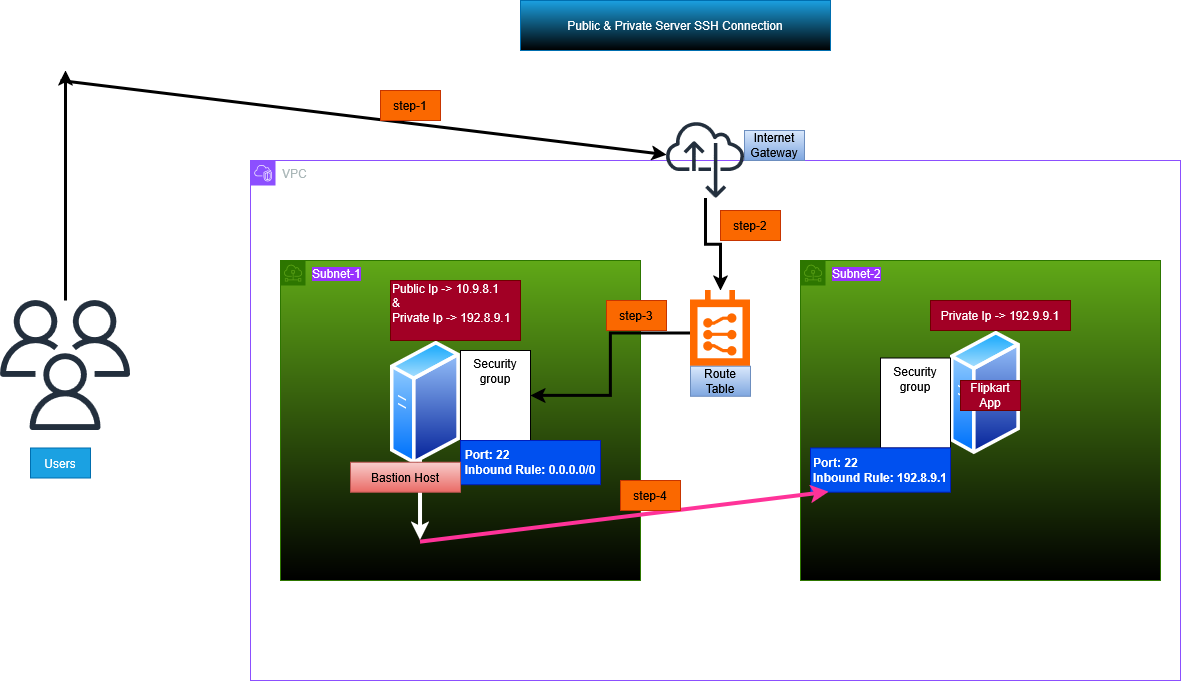

The diagram above was exported from draw.io. Its source (the exported page's mxGraphModel, read from the mxfile embedded in the PNG):
<mxGraphModel dx="2219" dy="741" grid="1" gridSize="10" guides="1" tooltips="1" connect="1" arrows="1" fold="1" page="1" pageScale="1" pageWidth="850" pageHeight="1100" math="0" shadow="0">
  <root>
    <mxCell id="0" />
    <mxCell id="1" parent="0" />
    <mxCell id="NQdVcWjduaTpeA0VwTmu-1" parent="1" style="text;html=1;whiteSpace=wrap;strokeColor=#006EAF;fillColor=#1ba1e2;align=center;verticalAlign=middle;rounded=0;fontColor=#ffffff;gradientColor=default;" value="Public &amp;amp; Private Server SSH Connection" vertex="1">
      <mxGeometry height="50" width="310" x="240" y="20" as="geometry" />
    </mxCell>
    <mxCell id="NQdVcWjduaTpeA0VwTmu-2" parent="1" style="points=[[0,0],[0.25,0],[0.5,0],[0.75,0],[1,0],[1,0.25],[1,0.5],[1,0.75],[1,1],[0.75,1],[0.5,1],[0.25,1],[0,1],[0,0.75],[0,0.5],[0,0.25]];outlineConnect=0;gradientColor=none;html=1;whiteSpace=wrap;fontSize=12;fontStyle=0;container=1;pointerEvents=0;collapsible=0;recursiveResize=0;shape=mxgraph.aws4.group;grIcon=mxgraph.aws4.group_vpc2;strokeColor=#8C4FFF;fillColor=none;verticalAlign=top;align=left;spacingLeft=30;fontColor=#AAB7B8;dashed=0;" value="VPC" vertex="1">
      <mxGeometry height="520" width="930" x="-30" y="180" as="geometry" />
    </mxCell>
    <mxCell id="NQdVcWjduaTpeA0VwTmu-3" parent="NQdVcWjduaTpeA0VwTmu-2" style="sketch=0;outlineConnect=0;html=1;whiteSpace=wrap;fontSize=12;fontStyle=0;shape=mxgraph.aws4.group;grIcon=mxgraph.aws4.group_subnet;verticalAlign=top;align=left;spacingLeft=30;dashed=0;fillColor=#60a917;strokeColor=#2D7600;fontColor=#ffffff;gradientColor=default;" value="&lt;span style=&quot;background-color: rgb(153, 51, 255);&quot;&gt;Subnet-1&lt;/span&gt;" vertex="1">
      <mxGeometry height="320" width="360" x="30" y="100" as="geometry" />
    </mxCell>
    <mxCell id="NQdVcWjduaTpeA0VwTmu-4" parent="NQdVcWjduaTpeA0VwTmu-2" style="sketch=0;outlineConnect=0;html=1;whiteSpace=wrap;fontSize=12;fontStyle=0;shape=mxgraph.aws4.group;grIcon=mxgraph.aws4.group_subnet;strokeColor=#2D7600;fillColor=#60a917;verticalAlign=top;align=left;spacingLeft=30;fontColor=#ffffff;dashed=0;gradientColor=default;" value="&lt;span style=&quot;background-color: rgb(153, 51, 255);&quot;&gt;Subnet-2&lt;/span&gt;" vertex="1">
      <mxGeometry height="320" width="360" x="550" y="100" as="geometry" />
    </mxCell>
    <mxCell id="NQdVcWjduaTpeA0VwTmu-5" parent="NQdVcWjduaTpeA0VwTmu-2" style="sketch=0;outlineConnect=0;fontColor=#232F3E;gradientColor=none;fillColor=#232F3D;strokeColor=none;dashed=0;verticalLabelPosition=bottom;verticalAlign=top;align=center;html=1;fontSize=12;fontStyle=0;aspect=fixed;pointerEvents=1;shape=mxgraph.aws4.internet_alt22;labelPerimeter=1;" value="" vertex="1">
      <mxGeometry height="78" width="78" x="416" y="-40" as="geometry" />
    </mxCell>
    <mxCell id="NQdVcWjduaTpeA0VwTmu-17" edge="1" parent="NQdVcWjduaTpeA0VwTmu-2" source="NQdVcWjduaTpeA0VwTmu-7" style="edgeStyle=orthogonalEdgeStyle;rounded=0;orthogonalLoop=1;jettySize=auto;html=1;exitX=0;exitY=0.562;exitDx=0;exitDy=0;exitPerimeter=0;entryX=1;entryY=0.5;entryDx=0;entryDy=0;defaultLabelBackgroundColor=page;strokeWidth=3;" target="NQdVcWjduaTpeA0VwTmu-15">
      <mxGeometry relative="1" as="geometry" />
    </mxCell>
    <mxCell id="NQdVcWjduaTpeA0VwTmu-7" parent="NQdVcWjduaTpeA0VwTmu-2" style="aspect=fixed;html=1;align=center;shadow=0;dashed=0;fillColor=#FF6A00;strokeColor=none;shape=mxgraph.alibaba_cloud.route_table;" value="" vertex="1">
      <mxGeometry height="75.84" width="60" x="440" y="130" as="geometry" />
    </mxCell>
    <mxCell id="NQdVcWjduaTpeA0VwTmu-8" edge="1" parent="NQdVcWjduaTpeA0VwTmu-2" source="NQdVcWjduaTpeA0VwTmu-5" style="edgeStyle=orthogonalEdgeStyle;rounded=0;orthogonalLoop=1;jettySize=auto;html=1;entryX=0.5;entryY=0;entryDx=0;entryDy=0;entryPerimeter=0;defaultLabelBackgroundColor=page;strokeWidth=3;" target="NQdVcWjduaTpeA0VwTmu-7">
      <mxGeometry relative="1" as="geometry" />
    </mxCell>
    <mxCell id="NQdVcWjduaTpeA0VwTmu-9" parent="NQdVcWjduaTpeA0VwTmu-2" style="text;html=1;whiteSpace=wrap;strokeColor=#6c8ebf;fillColor=#dae8fc;align=center;verticalAlign=middle;rounded=0;gradientColor=#7ea6e0;" value="Route Table" vertex="1">
      <mxGeometry height="30" width="60" x="440" y="205.83999999999997" as="geometry" />
    </mxCell>
    <mxCell id="NQdVcWjduaTpeA0VwTmu-10" parent="NQdVcWjduaTpeA0VwTmu-2" style="image;aspect=fixed;perimeter=ellipsePerimeter;html=1;align=center;shadow=0;dashed=0;spacingTop=3;image=img/lib/active_directory/generic_server.svg;labelPerimeter=1;" value="" vertex="1">
      <mxGeometry height="125" width="70" x="140" y="180" as="geometry" />
    </mxCell>
    <mxCell id="NQdVcWjduaTpeA0VwTmu-11" parent="NQdVcWjduaTpeA0VwTmu-2" style="text;html=1;whiteSpace=wrap;strokeColor=#6F0000;fillColor=#a20025;align=left;verticalAlign=middle;rounded=0;fontColor=#ffffff;" value="&lt;div align=&quot;left&quot;&gt;Public Ip -&amp;gt; 10.9.8.1&lt;/div&gt;&lt;div align=&quot;left&quot;&gt;&amp;amp;&amp;nbsp;&lt;/div&gt;&lt;div align=&quot;left&quot;&gt;Private Ip -&amp;gt; 192.8.9.1&lt;/div&gt;&lt;div align=&quot;left&quot;&gt;&amp;nbsp;&lt;/div&gt;" vertex="1">
      <mxGeometry height="60" width="130" x="140" y="120" as="geometry" />
    </mxCell>
    <mxCell id="NQdVcWjduaTpeA0VwTmu-12" parent="NQdVcWjduaTpeA0VwTmu-2" style="image;aspect=fixed;perimeter=ellipsePerimeter;html=1;align=center;shadow=0;dashed=0;spacingTop=3;image=img/lib/active_directory/generic_server.svg;labelPerimeter=1;" value="" vertex="1">
      <mxGeometry height="125" width="70" x="700" y="170" as="geometry" />
    </mxCell>
    <mxCell id="NQdVcWjduaTpeA0VwTmu-13" parent="NQdVcWjduaTpeA0VwTmu-2" style="text;html=1;whiteSpace=wrap;strokeColor=#6F0000;fillColor=#a20025;align=center;verticalAlign=middle;rounded=0;fontColor=#ffffff;" value="Private Ip -&amp;gt; 192.9.9.1" vertex="1">
      <mxGeometry height="30" width="140" x="680" y="140" as="geometry" />
    </mxCell>
    <mxCell id="NQdVcWjduaTpeA0VwTmu-15" parent="NQdVcWjduaTpeA0VwTmu-2" style="verticalAlign=top;fontStyle=0;whiteSpace=wrap;html=1;" value="Security group" vertex="1">
      <mxGeometry height="90" width="70" x="210" y="190" as="geometry" />
    </mxCell>
    <mxCell id="NQdVcWjduaTpeA0VwTmu-16" parent="NQdVcWjduaTpeA0VwTmu-2" style="text;html=1;whiteSpace=wrap;strokeColor=#001DBC;fillColor=#0050ef;align=center;verticalAlign=middle;rounded=0;fontColor=#ffffff;" value="&lt;div align=&quot;justify&quot;&gt;&lt;b&gt;Port: 22&lt;/b&gt;&lt;/div&gt;&lt;div align=&quot;justify&quot;&gt;&lt;b&gt;Inbound Rule: 0.0.0.0/0&lt;/b&gt;&lt;/div&gt;" vertex="1">
      <mxGeometry height="44.16" width="140" x="210" y="280" as="geometry" />
    </mxCell>
    <mxCell id="NQdVcWjduaTpeA0VwTmu-18" parent="NQdVcWjduaTpeA0VwTmu-2" style="verticalAlign=top;fontStyle=0;whiteSpace=wrap;html=1;" value="Security group" vertex="1">
      <mxGeometry height="90" width="70" x="630" y="197.5" as="geometry" />
    </mxCell>
    <mxCell id="NQdVcWjduaTpeA0VwTmu-19" parent="NQdVcWjduaTpeA0VwTmu-2" style="text;html=1;whiteSpace=wrap;strokeColor=#001DBC;fillColor=#0050ef;align=center;verticalAlign=middle;rounded=0;fontColor=#ffffff;" value="&lt;div align=&quot;justify&quot;&gt;&lt;b&gt;Port: 22&lt;/b&gt;&lt;/div&gt;&lt;div align=&quot;justify&quot;&gt;&lt;b&gt;Inbound Rule: 192.8.9.1&lt;/b&gt;&lt;/div&gt;" vertex="1">
      <mxGeometry height="44.16" width="140" x="560" y="287.5" as="geometry" />
    </mxCell>
    <mxCell id="NQdVcWjduaTpeA0VwTmu-23" parent="NQdVcWjduaTpeA0VwTmu-2" style="text;html=1;whiteSpace=wrap;strokeColor=#6F0000;fillColor=#a20025;align=center;verticalAlign=middle;rounded=0;fontColor=#ffffff;" value="&lt;div&gt;Flipkart&lt;/div&gt;&lt;div&gt;App&lt;/div&gt;" vertex="1">
      <mxGeometry height="30" width="60" x="710" y="220" as="geometry" />
    </mxCell>
    <mxCell id="NQdVcWjduaTpeA0VwTmu-24" edge="1" parent="NQdVcWjduaTpeA0VwTmu-2" style="endArrow=classic;html=1;rounded=0;defaultLabelBackgroundColor=page;entryX=0.389;entryY=0.875;entryDx=0;entryDy=0;entryPerimeter=0;strokeWidth=4;strokeColor=#FFFFFF;" target="NQdVcWjduaTpeA0VwTmu-3" value="">
      <mxGeometry height="50" relative="1" width="50" as="geometry">
        <mxPoint x="170" y="300" as="sourcePoint" />
        <mxPoint x="220" y="250" as="targetPoint" />
      </mxGeometry>
    </mxCell>
    <mxCell id="NQdVcWjduaTpeA0VwTmu-25" edge="1" parent="NQdVcWjduaTpeA0VwTmu-2" style="endArrow=classic;html=1;rounded=0;defaultLabelBackgroundColor=page;entryX=0.133;entryY=1;entryDx=0;entryDy=0;entryPerimeter=0;strokeColor=#FF3399;strokeWidth=4;" target="NQdVcWjduaTpeA0VwTmu-19" value="">
      <mxGeometry height="50" relative="1" width="50" as="geometry">
        <mxPoint x="170" y="381.65999999999997" as="sourcePoint" />
        <mxPoint x="220" y="331.65999999999997" as="targetPoint" />
      </mxGeometry>
    </mxCell>
    <mxCell id="NQdVcWjduaTpeA0VwTmu-31" parent="NQdVcWjduaTpeA0VwTmu-2" style="text;html=1;whiteSpace=wrap;strokeColor=#C73500;fillColor=#fa6800;align=center;verticalAlign=middle;rounded=0;fontColor=#000000;" value="step-2" vertex="1">
      <mxGeometry height="30" width="60" x="470" y="50" as="geometry" />
    </mxCell>
    <mxCell id="NQdVcWjduaTpeA0VwTmu-52" parent="NQdVcWjduaTpeA0VwTmu-2" style="text;html=1;whiteSpace=wrap;strokeColor=#C73500;fillColor=#fa6800;align=center;verticalAlign=middle;rounded=0;fontColor=#000000;" value="step-3" vertex="1">
      <mxGeometry height="30" width="60" x="356" y="140" as="geometry" />
    </mxCell>
    <mxCell id="NQdVcWjduaTpeA0VwTmu-53" parent="NQdVcWjduaTpeA0VwTmu-2" style="text;html=1;whiteSpace=wrap;strokeColor=#C73500;fillColor=#fa6800;align=center;verticalAlign=middle;rounded=0;fontColor=#000000;" value="step-4" vertex="1">
      <mxGeometry height="30" width="60" x="370" y="320" as="geometry" />
    </mxCell>
    <mxCell id="NQdVcWjduaTpeA0VwTmu-54" parent="NQdVcWjduaTpeA0VwTmu-2" style="text;html=1;whiteSpace=wrap;strokeColor=#b85450;fillColor=#f8cecc;align=center;verticalAlign=middle;rounded=0;gradientColor=#ea6b66;" value="Bastion Host" vertex="1">
      <mxGeometry height="30" width="110" x="100" y="301.66" as="geometry" />
    </mxCell>
    <mxCell id="NQdVcWjduaTpeA0VwTmu-6" parent="1" style="text;html=1;whiteSpace=wrap;align=center;verticalAlign=middle;rounded=0;fillColor=#dae8fc;strokeColor=#6c8ebf;gradientColor=#7ea6e0;" value="Internet Gateway" vertex="1">
      <mxGeometry height="30" width="60" x="464" y="150" as="geometry" />
    </mxCell>
    <mxCell id="NQdVcWjduaTpeA0VwTmu-28" edge="1" parent="1" source="NQdVcWjduaTpeA0VwTmu-26" style="edgeStyle=orthogonalEdgeStyle;rounded=0;orthogonalLoop=1;jettySize=auto;html=1;defaultLabelBackgroundColor=page;strokeWidth=3;">
      <mxGeometry relative="1" as="geometry">
        <mxPoint x="-215" y="90" as="targetPoint" />
      </mxGeometry>
    </mxCell>
    <mxCell id="NQdVcWjduaTpeA0VwTmu-26" parent="1" style="sketch=0;outlineConnect=0;fontColor=#232F3E;gradientColor=none;fillColor=#232F3D;strokeColor=none;dashed=0;verticalLabelPosition=bottom;verticalAlign=top;align=center;html=1;fontSize=12;fontStyle=0;aspect=fixed;pointerEvents=1;shape=mxgraph.aws4.users;labelPerimeter=1;" value="" vertex="1">
      <mxGeometry height="130" width="130" x="-280" y="320" as="geometry" />
    </mxCell>
    <mxCell id="NQdVcWjduaTpeA0VwTmu-27" parent="1" style="text;html=1;whiteSpace=wrap;strokeColor=#006EAF;fillColor=#1ba1e2;align=center;verticalAlign=middle;rounded=0;fontColor=#ffffff;" value="&lt;div align=&quot;center&quot;&gt;Users&lt;/div&gt;" vertex="1">
      <mxGeometry height="30" width="60" x="-250" y="467.5" as="geometry" />
    </mxCell>
    <mxCell id="NQdVcWjduaTpeA0VwTmu-29" edge="1" parent="1" style="endArrow=classic;html=1;rounded=0;defaultLabelBackgroundColor=page;strokeWidth=3;" target="NQdVcWjduaTpeA0VwTmu-5" value="">
      <mxGeometry height="50" relative="1" width="50" as="geometry">
        <mxPoint x="-220" y="100" as="sourcePoint" />
        <mxPoint x="-170" y="50" as="targetPoint" />
      </mxGeometry>
    </mxCell>
    <mxCell id="NQdVcWjduaTpeA0VwTmu-30" parent="1" style="text;html=1;whiteSpace=wrap;strokeColor=#C73500;fillColor=#fa6800;align=center;verticalAlign=middle;rounded=0;fontColor=#000000;" value="step-1" vertex="1">
      <mxGeometry height="30" width="60" x="100" y="110" as="geometry" />
    </mxCell>
  </root>
</mxGraphModel>